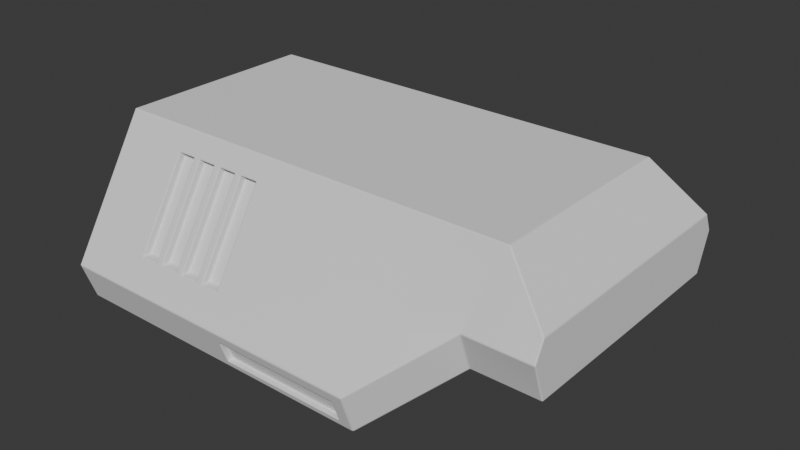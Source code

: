 # Source: robot.blend  (saved by Blender 4.2.66; exported with 4.5.12 LTS)
import bpy
from mathutils import Matrix  # noqa: F401  (used for matrix-valued properties, if any)

bpy.ops.wm.read_factory_settings(use_empty=True)
scene = bpy.context.scene
scene.name = 'Scene'

# ---- collections
col_collection = bpy.data.collections.new('Collection'); scene.collection.children.link(col_collection)
col_cutters = bpy.data.collections.new('Cutters'); scene.collection.children.link(col_cutters)
col_cutters.hide_render = True

# ---- node groups
ng_auto_smooth = bpy.data.node_groups.new('Auto Smooth', 'GeometryNodeTree')
_s = ng_auto_smooth.interface.new_socket(name='Mesh', in_out='OUTPUT', socket_type='NodeSocketGeometry')
_s = ng_auto_smooth.interface.new_socket(name='Mesh', in_out='INPUT', socket_type='NodeSocketGeometry')
_s = ng_auto_smooth.interface.new_socket(name='Angle', in_out='INPUT', socket_type='NodeSocketFloat')
_s.subtype = 'ANGLE'
_s.min_value = 0.0
_s.max_value = 3.142
_s = ng_auto_smooth.interface.new_socket(name='Ignore Sharpness', in_out='INPUT', socket_type='NodeSocketBool')
_s.force_non_field = True
_N = ng_auto_smooth.nodes; _L = ng_auto_smooth.links
n0 = _N.new('NodeGroupInput'); n0.name = 'Group Input'; n0.location = (-440, -460)
n1 = _N.new('GeometryNodeInputShadeSmooth'); n1.name = 'Is Face Smooth'; n1.location = (-440, -396)
n2 = _N.new('NodeGroupInput'); n2.name = 'Group Input.001'; n2.location = (-440, -330)
n3 = _N.new('GeometryNodeInputMeshEdgeAngle'); n3.name = 'Edge Angle'; n3.location = (-440, -240)
n4 = _N.new('FunctionNodeBooleanMath'); n4.name = 'Boolean Math'; n4.location = (-260, -380)
n4.operation = 'OR'
n5 = _N.new('FunctionNodeCompare'); n5.name = 'Compare'; n5.location = (-260, -260)
n5.operation = 'LESS_EQUAL'
n6 = _N.new('NodeGroupInput'); n6.name = 'Group Input.002'; n6.location = (-260, -188)
n7 = _N.new('GeometryNodeInputEdgeSmooth'); n7.name = 'Is Edge Smooth'; n7.location = (-260, -120)
n8 = _N.new('FunctionNodeBooleanMath'); n8.name = 'Boolean Math.001'; n8.location = (-80, -260)
n9 = _N.new('FunctionNodeBooleanMath'); n9.name = 'Boolean Math.002'; n9.location = (-80, -150)
n9.operation = 'OR'
n10 = _N.new('NodeGroupInput'); n10.name = 'Group Input.003'; n10.location = (-80, -80)
n11 = _N.new('GeometryNodeSetShadeSmooth'); n11.name = 'Set Shade Smooth'; n11.location = (120, -80)
n11.domain = 'EDGE'
n12 = _N.new('GeometryNodeSetShadeSmooth'); n12.name = 'Set Shade Smooth.001'; n12.location = (300, -80)
n13 = _N.new('NodeGroupOutput'); n13.name = 'Group Output'; n13.location = (480, -80)
_L.new(n0.outputs[2], n4.inputs[1])
_L.new(n1.outputs[0], n4.inputs[0])
_L.new(n2.outputs[1], n5.inputs[1])
_L.new(n3.outputs[0], n5.inputs[0])
_L.new(n4.outputs[0], n8.inputs[1])
_L.new(n5.outputs[0], n8.inputs[0])
_L.new(n6.outputs[2], n9.inputs[1])
_L.new(n7.outputs[0], n9.inputs[0])
_L.new(n8.outputs[0], n11.inputs[2])
_L.new(n9.outputs[0], n11.inputs[1])
_L.new(n10.outputs[0], n11.inputs[0])
_L.new(n11.outputs[0], n12.inputs[0])
_L.new(n12.outputs[0], n13.inputs[0])
n13.is_active_output = True

# ---- world
world_world = bpy.data.worlds.new('World'); scene.world = world_world
world_world.use_nodes = True; world_world.node_tree.nodes.clear()
_N = world_world.node_tree.nodes; _L = world_world.node_tree.links
n0 = _N.new('ShaderNodeOutputWorld'); n0.name = 'World Output'; n0.location = (300, 300)
n1 = _N.new('ShaderNodeBackground'); n1.name = 'Background'; n1.location = (10, 300)
n1.inputs[0].default_value = (0.05088, 0.05088, 0.05088, 1.0)
_L.new(n1.outputs[0], n0.inputs[0])
n0.is_active_output = True
world_world.color = (0.05088, 0.05088, 0.05088)
world_world.sun_shadow_jitter_overblur = 0.0

# ---- meshes
me_cube_001 = bpy.data.meshes.new('Cube.001')
me_cube_001.from_pydata([(-2.0, -1.718, -1.375), (-2.0, 1.806, -1.375), (-2.0, 1.806, 0.1715), (2.308, -1.293, -0.7991), (2.308, 1.943, -0.8124), (2.308, 1.943, 0.3084), (-2.0, -1.809, -1.112), (-2.0, -1.011, 0.1715), (2.308, -1.088, 0.3084), (2.308, -1.438, -0.3956), (1.5, 1.943, -1.512), (1.5, 1.943, 0.3084), (1.5, -1.816, -1.512), (1.5, -1.088, 0.3084), (1.5, -1.96, -1.095), (3.003, 1.943, -0.8124), (3.003, -1.293, -0.7991), (3.003, -1.438, -0.3956), (2.497, 1.943, 0.3084), (3.003, 1.943, -0.1977), (3.003, -1.338, -0.1977), (2.497, -1.088, 0.3084), (-2.0, 1.943, -1.512), (-2.0, -1.816, -1.512), (-2.0, 1.943, 0.3084), (-2.0, -1.088, 0.3084), (-2.0, -1.96, -1.095), (-2.0, 1.806, -1.375), (-2.0, -1.718, -1.375), (-2.0, 1.806, 0.1715), (-2.0, -1.011, 0.1715), (-2.0, -1.809, -1.112), (-1.848, 1.806, -1.375), (-1.848, -1.718, -1.375), (-1.848, 1.806, 0.1715), (-1.848, -1.011, 0.1715), (-1.848, -1.809, -1.112), (2.308, -1.321, -0.161), (2.308, -1.205, 0.07373), (-2.0, -1.378, -0.1595), (-2.0, -1.669, -0.6274), (1.5, -1.378, -0.1595), (1.5, -1.669, -0.6274), (-2.0, -1.277, -0.2564), (-2.0, -1.543, -0.6842), (-2.0, -1.277, -0.2564), (-2.0, -1.543, -0.6842), (-1.848, -1.277, -0.2564), (-1.848, -1.543, -0.6842), (-2.0, 0.0, -1.512), (2.308, 0.0, -0.8029), (1.5, 0.0, -1.512), (3.003, 0.0, -0.8029), (-2.0, 0.0, -1.375), (-2.0, 0.0, -1.375), (-1.848, 0.0, -1.375), (-2.0, 0.0, 0.3084), (2.308, 0.0, 0.3084), (1.5, 0.0, 0.3084), (3.003, 0.0, -0.1977), (2.497, 0.0, 0.3084), (-2.0, 0.0, 0.1715), (-2.0, 0.0, 0.1715), (-1.848, 0.0, 0.1715)], [], [(58, 56, 25, 13), (10, 11, 5, 4), (43, 7, 30, 45), (51, 50, 3, 12), (8, 38, 37, 9, 17, 20, 21), (42, 40, 26, 14), (12, 14, 26, 23), (3, 9, 14, 12), (37, 42, 14, 9), (49, 51, 12, 23), (22, 24, 11, 10), (57, 58, 13, 8), (57, 8, 21, 60), (15, 19, 59, 20, 17, 16, 52), (9, 3, 16, 17), (50, 4, 15, 52), (59, 19, 18, 60), (4, 5, 18, 19, 15), (53, 1, 22, 49), (1, 2, 24, 22), (44, 6, 26, 40), (6, 0, 23, 26), (61, 7, 25, 56), (28, 31, 36, 33), (53, 0, 28, 54), (0, 6, 31, 28), (2, 1, 27, 29), (61, 2, 29, 62), (33, 36, 48, 47, 35, 63, 34, 32, 55), (29, 27, 32, 34), (62, 29, 34, 63), (45, 30, 35, 47), (54, 28, 33, 55), (31, 46, 48, 36), (46, 45, 47, 48), (7, 43, 39, 25), (43, 44, 40, 39), (8, 13, 41, 38), (38, 41, 42, 37), (13, 25, 39, 41), (41, 39, 40, 42), (6, 44, 46, 31), (44, 43, 45, 46), (27, 54, 55, 32), (1, 53, 54, 27), (0, 53, 49, 23), (3, 50, 52, 16), (22, 10, 51, 49), (10, 4, 50, 51), (30, 62, 63, 35), (7, 61, 62, 30), (2, 61, 56, 24), (20, 59, 60, 21), (5, 57, 60, 18), (5, 11, 58, 57), (11, 24, 56, 58)])
me_cube_001.polygons.foreach_set('use_smooth', [True] * 56)
_uv = me_cube_001.uv_layers.new(name='UVMap')
_uv.uv.foreach_set('vector', [0.625, 0.5955, 0.875, 0.5955, 0.875, 0.6489, 0.625, 0.6489, 0.375, 0.5, 0.625, 0.5, 0.625, 0.5, 0.375, 0.5, 0.5645, 0.07036, 0.6091, 0.1006, 0.6091, 0.1006, 0.5645, 0.07036, 0.375, 0.6292, 0.375, 0.6501, 0.375, 0.75, 0.375, 0.75, 0.625, 0.75, 0.5819, 0.75, 0.5388, 0.75, 0.4957, 0.75, 0.4957, 0.75, 0.5321, 0.75, 0.625, 0.75, 0.5388, 0.75, 0.5388, 1.0, 0.4957, 1.0, 0.4957, 0.75, 0.375, 0.75, 0.4957, 0.75, 0.4957, 1.0, 0.375, 1.0, 0.375, 0.75, 0.4957, 0.75, 0.4957, 0.75, 0.375, 0.75, 0.5388, 0.75, 0.5388, 0.75, 0.4957, 0.75, 0.4957, 0.75, 0.125, 0.6292, 0.375, 0.6292, 0.375, 0.75, 0.125, 0.75, 0.375, 0.25, 0.625, 0.25, 0.625, 0.5, 0.375, 0.5, 0.625, 0.5954, 0.625, 0.5955, 0.625, 0.6489, 0.625, 0.6489, 0.625, 0.5954, 0.625, 0.6489, 0.625, 0.6489, 0.625, 0.5954, 0.375, 0.5, 0.5121, 0.5, 0.5239, 0.6312, 0.5321, 0.7216, 0.4957, 0.75, 0.375, 0.75, 0.3754, 0.65, 0.4957, 0.75, 0.375, 0.75, 0.375, 0.75, 0.4957, 0.75, 0.375, 0.6501, 0.375, 0.5, 0.375, 0.5, 0.3754, 0.65, 0.5239, 0.6312, 0.5121, 0.5, 0.625, 0.5, 0.625, 0.5954, 0.375, 0.5, 0.625, 0.5, 0.625, 0.5, 0.5121, 0.5, 0.375, 0.5, 0.4005, 0.1227, 0.394, 0.2414, 0.375, 0.25, 0.375, 0.1208, 0.394, 0.2414, 0.6063, 0.2427, 0.625, 0.25, 0.375, 0.25, 0.52, 0.04012, 0.4754, 0.009886, 0.4957, 0.0, 0.5388, 0.0337, 0.4754, 0.009886, 0.4067, 0.009611, 0.375, 0.0, 0.4957, 0.0, 0.6081, 0.1516, 0.6091, 0.1006, 0.625, 0.1011, 0.625, 0.1545, 0.4067, 0.009611, 0.4754, 0.009886, 0.4754, 0.009886, 0.4067, 0.009611, 0.4005, 0.1227, 0.4067, 0.009611, 0.4067, 0.009611, 0.4005, 0.1227, 0.4067, 0.009611, 0.4754, 0.009886, 0.4754, 0.009886, 0.4067, 0.009611, 0.6063, 0.2427, 0.394, 0.2414, 0.394, 0.2414, 0.6063, 0.2427, 0.6081, 0.1516, 0.6063, 0.2427, 0.6063, 0.2427, 0.6081, 0.1516, 0.4067, 0.009611, 0.4754, 0.009886, 0.52, 0.04012, 0.5645, 0.07036, 0.6091, 0.1006, 0.6081, 0.1516, 0.6063, 0.2427, 0.394, 0.2414, 0.4005, 0.1227, 0.6063, 0.2427, 0.394, 0.2414, 0.394, 0.2414, 0.6063, 0.2427, 0.6081, 0.1516, 0.6063, 0.2427, 0.6063, 0.2427, 0.6081, 0.1516, 0.5645, 0.07036, 0.6091, 0.1006, 0.6091, 0.1006, 0.5645, 0.07036, 0.4005, 0.1227, 0.4067, 0.009611, 0.4067, 0.009611, 0.4005, 0.1227, 0.4754, 0.009886, 0.52, 0.04012, 0.52, 0.04012, 0.4754, 0.009886, 0.52, 0.04012, 0.5645, 0.07036, 0.5645, 0.07036, 0.52, 0.04012, 0.6091, 0.1006, 0.5645, 0.07036, 0.5819, 0.0674, 0.625, 0.1011, 0.5645, 0.07036, 0.52, 0.04012, 0.5388, 0.0337, 0.5819, 0.0674, 0.625, 0.75, 0.625, 0.75, 0.5819, 0.75, 0.5819, 0.75, 0.5819, 0.75, 0.5819, 0.75, 0.5388, 0.75, 0.5388, 0.75, 0.625, 0.75, 0.625, 1.0, 0.5819, 1.0, 0.5819, 0.75, 0.5819, 0.75, 0.5819, 1.0, 0.5388, 1.0, 0.5388, 0.75, 0.4754, 0.009886, 0.52, 0.04012, 0.52, 0.04012, 0.4754, 0.009886, 0.52, 0.04012, 0.5645, 0.07036, 0.5645, 0.07036, 0.52, 0.04012, 0.394, 0.2414, 0.4005, 0.1227, 0.4005, 0.1227, 0.394, 0.2414, 0.394, 0.2414, 0.4005, 0.1227, 0.4005, 0.1227, 0.394, 0.2414, 0.4067, 0.009611, 0.4005, 0.1227, 0.375, 0.1208, 0.375, 0.0, 0.375, 0.75, 0.375, 0.6501, 0.3754, 0.65, 0.375, 0.75, 0.125, 0.5, 0.375, 0.5, 0.375, 0.6292, 0.125, 0.6292, 0.375, 0.5, 0.375, 0.5, 0.375, 0.6501, 0.375, 0.6292, 0.6091, 0.1006, 0.6081, 0.1516, 0.6081, 0.1516, 0.6091, 0.1006, 0.6091, 0.1006, 0.6081, 0.1516, 0.6081, 0.1516, 0.6091, 0.1006, 0.6063, 0.2427, 0.6081, 0.1516, 0.625, 0.1545, 0.625, 0.25, 0.5321, 0.7216, 0.5239, 0.6312, 0.625, 0.5954, 0.625, 0.6489, 0.625, 0.5, 0.625, 0.5954, 0.625, 0.5954, 0.625, 0.5, 0.625, 0.5, 0.625, 0.5, 0.625, 0.5955, 0.625, 0.5954, 0.625, 0.5, 0.875, 0.5, 0.875, 0.5955, 0.625, 0.5955])
me_cube_001.update()
me_cutter_003 = bpy.data.meshes.new('Cutter.003')
me_cutter_003.from_pydata([(-0.5166, -0.4473, -0.4411), (-0.5166, -0.4473, 0.4411), (-0.5166, 0.4473, -0.4411), (-0.5166, 0.4473, 0.4411), (-0.3188, -0.4473, -0.4411), (-0.3188, -0.4473, 0.4411), (-0.3188, 0.4473, -0.4411), (-0.3188, 0.4473, 0.4411)], [], [(0, 1, 3, 2), (2, 3, 7, 6), (6, 7, 5, 4), (4, 5, 1, 0), (2, 6, 4, 0), (7, 3, 1, 5)])
me_cutter_003.polygons.foreach_set('use_smooth', [True] * 6)
me_cutter_003.update()
me_inset = bpy.data.meshes.new('Inset')
me_inset.from_pydata([(-2.0, -1.718, -1.375), (-2.0, 1.806, -1.375), (-2.0, 1.806, 0.1715), (2.308, -1.293, -0.7991), (2.308, 1.943, -0.8124), (2.308, 1.943, 0.3084), (-2.0, -1.809, -1.112), (-2.0, -1.011, 0.1715), (2.308, -1.088, 0.3084), (2.308, -1.438, -0.3956), (1.5, 1.943, -1.512), (1.5, 1.943, 0.3084), (1.5, -1.816, -1.512), (1.5, -1.088, 0.3084), (1.5, -1.96, -1.095), (3.003, 1.943, -0.8124), (3.003, -1.293, -0.7991), (3.003, -1.438, -0.3956), (2.497, 1.943, 0.3084), (3.003, 1.943, -0.1977), (3.003, -1.338, -0.1977), (2.497, -1.088, 0.3084), (-2.0, 1.943, -1.512), (-2.0, -1.816, -1.512), (-2.0, 1.943, 0.3084), (-2.0, -1.088, 0.3084), (-2.0, -1.96, -1.095), (-2.0, 1.806, -1.375), (-2.0, -1.718, -1.375), (-2.0, 1.806, 0.1715), (-2.0, -1.011, 0.1715), (-2.0, -1.809, -1.112), (-1.679, 1.806, -1.375), (-1.679, -1.718, -1.375), (-1.679, 1.806, 0.1715), (-1.679, -1.011, 0.1715), (-1.679, -1.809, -1.112)], [], [(11, 24, 25, 13), (10, 11, 5, 4), (6, 7, 30, 31), (10, 4, 3, 12), (8, 9, 17, 20, 21), (13, 25, 26, 14), (12, 14, 26, 23), (3, 9, 14, 12), (8, 13, 14, 9), (22, 10, 12, 23), (22, 24, 11, 10), (5, 11, 13, 8), (5, 8, 21, 18), (15, 19, 20, 17, 16), (9, 3, 16, 17), (3, 4, 15, 16), (20, 19, 18, 21), (4, 5, 18, 19, 15), (0, 1, 22, 23), (1, 2, 24, 22), (7, 6, 26, 25), (6, 0, 23, 26), (2, 7, 25, 24), (28, 31, 36, 33), (1, 0, 28, 27), (0, 6, 31, 28), (2, 1, 27, 29), (7, 2, 29, 30), (33, 36, 35, 34, 32), (29, 27, 32, 34), (30, 29, 34, 35), (31, 30, 35, 36), (27, 28, 33, 32)])
me_inset.polygons.foreach_set('use_smooth', [True] * 33)
_uv = me_inset.uv_layers.new(name='UVMap')
_uv.uv.foreach_set('vector', [0.625, 0.5, 0.875, 0.5, 0.875, 0.6489, 0.625, 0.6489, 0.375, 0.5, 0.625, 0.5, 0.625, 0.5, 0.375, 0.5, 0.4754, 0.009886, 0.6091, 0.1006, 0.6091, 0.1006, 0.4754, 0.009886, 0.375, 0.5, 0.375, 0.5, 0.375, 0.75, 0.375, 0.75, 0.625, 0.75, 0.4957, 0.75, 0.4957, 0.75, 0.5321, 0.75, 0.625, 0.75, 0.625, 0.75, 0.625, 1.0, 0.4957, 1.0, 0.4957, 0.75, 0.375, 0.75, 0.4957, 0.75, 0.4957, 1.0, 0.375, 1.0, 0.375, 0.75, 0.4957, 0.75, 0.4957, 0.75, 0.375, 0.75, 0.625, 0.75, 0.625, 0.75, 0.4957, 0.75, 0.4957, 0.75, 0.125, 0.5, 0.375, 0.5, 0.375, 0.75, 0.125, 0.75, 0.375, 0.25, 0.625, 0.25, 0.625, 0.5, 0.375, 0.5, 0.625, 0.5, 0.625, 0.5, 0.625, 0.6489, 0.625, 0.6489, 0.625, 0.5, 0.625, 0.6489, 0.625, 0.6489, 0.625, 0.5, 0.375, 0.5, 0.5121, 0.5, 0.5321, 0.7216, 0.4957, 0.75, 0.375, 0.75, 0.4957, 0.75, 0.375, 0.75, 0.375, 0.75, 0.4957, 0.75, 0.375, 0.75, 0.375, 0.5, 0.375, 0.5, 0.375, 0.75, 0.5321, 0.7216, 0.5121, 0.5, 0.625, 0.5, 0.625, 0.6489, 0.375, 0.5, 0.625, 0.5, 0.625, 0.5, 0.5121, 0.5, 0.375, 0.5, 0.4067, 0.009611, 0.394, 0.2414, 0.375, 0.25, 0.375, 0.0, 0.394, 0.2414, 0.6063, 0.2427, 0.625, 0.25, 0.375, 0.25, 0.6091, 0.1006, 0.4754, 0.009886, 0.4957, 0.0, 0.625, 0.1011, 0.4754, 0.009886, 0.4067, 0.009611, 0.375, 0.0, 0.4957, 0.0, 0.6063, 0.2427, 0.6091, 0.1006, 0.625, 0.1011, 0.625, 0.25, 0.4067, 0.009611, 0.4754, 0.009886, 0.4754, 0.009886, 0.4067, 0.009611, 0.394, 0.2414, 0.4067, 0.009611, 0.4067, 0.009611, 0.394, 0.2414, 0.4067, 0.009611, 0.4754, 0.009886, 0.4754, 0.009886, 0.4067, 0.009611, 0.6063, 0.2427, 0.394, 0.2414, 0.394, 0.2414, 0.6063, 0.2427, 0.6091, 0.1006, 0.6063, 0.2427, 0.6063, 0.2427, 0.6091, 0.1006, 0.4067, 0.009611, 0.4754, 0.009886, 0.6091, 0.1006, 0.6063, 0.2427, 0.394, 0.2414, 0.6063, 0.2427, 0.394, 0.2414, 0.394, 0.2414, 0.6063, 0.2427, 0.6091, 0.1006, 0.6063, 0.2427, 0.6063, 0.2427, 0.6091, 0.1006, 0.4754, 0.009886, 0.6091, 0.1006, 0.6091, 0.1006, 0.4754, 0.009886, 0.394, 0.2414, 0.4067, 0.009611, 0.4067, 0.009611, 0.394, 0.2414])
me_inset.update()
me_cutter_004 = bpy.data.meshes.new('Cutter.004')
me_cutter_004.from_pydata([(-0.6852, -0.1124, -0.1411), (-0.6852, -0.1124, 0.1411), (-0.6852, 0.1124, -0.1411), (-0.6852, 0.1124, 0.1411), (0.6852, -0.1124, -0.1411), (0.6852, -0.1124, 0.1411), (0.6852, 0.1124, -0.1411), (0.6852, 0.1124, 0.1411)], [], [(0, 1, 3, 2), (2, 3, 7, 6), (6, 7, 5, 4), (4, 5, 1, 0), (2, 6, 4, 0), (7, 3, 1, 5)])
me_cutter_004.polygons.foreach_set('use_smooth', [True] * 6)
me_cutter_004.update()
me_inset_001 = bpy.data.meshes.new('Inset.001')
me_inset_001.from_pydata([(-2.0, -1.718, -1.375), (-2.0, 1.806, -1.375), (-2.0, 1.806, 0.1715), (2.308, -1.293, -0.7991), (2.308, 1.943, -0.8124), (2.308, 1.943, 0.3084), (-2.0, -1.809, -1.112), (-2.0, -1.011, 0.1715), (2.308, -1.088, 0.3084), (2.308, -1.438, -0.3956), (1.5, 1.943, -1.512), (1.5, 1.943, 0.3084), (1.5, -1.816, -1.512), (1.5, -1.088, 0.3084), (1.5, -1.96, -1.095), (3.003, 1.943, -0.8124), (3.003, -1.293, -0.7991), (3.003, -1.438, -0.3956), (2.497, 1.943, 0.3084), (3.003, 1.943, -0.1977), (3.003, -1.338, -0.1977), (2.497, -1.088, 0.3084), (-2.0, 1.943, -1.512), (-2.0, -1.816, -1.512), (-2.0, 1.943, 0.3084), (-2.0, -1.088, 0.3084), (-2.0, -1.96, -1.095), (-2.0, 1.806, -1.375), (-2.0, -1.718, -1.375), (-2.0, 1.806, 0.1715), (-2.0, -1.011, 0.1715), (-2.0, -1.809, -1.112), (-1.679, 1.806, -1.375), (-1.679, -1.718, -1.375), (-1.679, 1.806, 0.1715), (-1.679, -1.011, 0.1715), (-1.679, -1.809, -1.112)], [], [(11, 24, 25, 13), (10, 11, 5, 4), (6, 7, 30, 31), (10, 4, 3, 12), (8, 9, 17, 20, 21), (13, 25, 26, 14), (12, 14, 26, 23), (3, 9, 14, 12), (8, 13, 14, 9), (22, 10, 12, 23), (22, 24, 11, 10), (5, 11, 13, 8), (5, 8, 21, 18), (15, 19, 20, 17, 16), (9, 3, 16, 17), (3, 4, 15, 16), (20, 19, 18, 21), (4, 5, 18, 19, 15), (0, 1, 22, 23), (1, 2, 24, 22), (7, 6, 26, 25), (6, 0, 23, 26), (2, 7, 25, 24), (28, 31, 36, 33), (1, 0, 28, 27), (0, 6, 31, 28), (2, 1, 27, 29), (7, 2, 29, 30), (33, 36, 35, 34, 32), (29, 27, 32, 34), (30, 29, 34, 35), (31, 30, 35, 36), (27, 28, 33, 32)])
me_inset_001.polygons.foreach_set('use_smooth', [True] * 33)
_uv = me_inset_001.uv_layers.new(name='UVMap')
_uv.uv.foreach_set('vector', [0.625, 0.5, 0.875, 0.5, 0.875, 0.6489, 0.625, 0.6489, 0.375, 0.5, 0.625, 0.5, 0.625, 0.5, 0.375, 0.5, 0.4754, 0.009886, 0.6091, 0.1006, 0.6091, 0.1006, 0.4754, 0.009886, 0.375, 0.5, 0.375, 0.5, 0.375, 0.75, 0.375, 0.75, 0.625, 0.75, 0.4957, 0.75, 0.4957, 0.75, 0.5321, 0.75, 0.625, 0.75, 0.625, 0.75, 0.625, 1.0, 0.4957, 1.0, 0.4957, 0.75, 0.375, 0.75, 0.4957, 0.75, 0.4957, 1.0, 0.375, 1.0, 0.375, 0.75, 0.4957, 0.75, 0.4957, 0.75, 0.375, 0.75, 0.625, 0.75, 0.625, 0.75, 0.4957, 0.75, 0.4957, 0.75, 0.125, 0.5, 0.375, 0.5, 0.375, 0.75, 0.125, 0.75, 0.375, 0.25, 0.625, 0.25, 0.625, 0.5, 0.375, 0.5, 0.625, 0.5, 0.625, 0.5, 0.625, 0.6489, 0.625, 0.6489, 0.625, 0.5, 0.625, 0.6489, 0.625, 0.6489, 0.625, 0.5, 0.375, 0.5, 0.5121, 0.5, 0.5321, 0.7216, 0.4957, 0.75, 0.375, 0.75, 0.4957, 0.75, 0.375, 0.75, 0.375, 0.75, 0.4957, 0.75, 0.375, 0.75, 0.375, 0.5, 0.375, 0.5, 0.375, 0.75, 0.5321, 0.7216, 0.5121, 0.5, 0.625, 0.5, 0.625, 0.6489, 0.375, 0.5, 0.625, 0.5, 0.625, 0.5, 0.5121, 0.5, 0.375, 0.5, 0.4067, 0.009611, 0.394, 0.2414, 0.375, 0.25, 0.375, 0.0, 0.394, 0.2414, 0.6063, 0.2427, 0.625, 0.25, 0.375, 0.25, 0.6091, 0.1006, 0.4754, 0.009886, 0.4957, 0.0, 0.625, 0.1011, 0.4754, 0.009886, 0.4067, 0.009611, 0.375, 0.0, 0.4957, 0.0, 0.6063, 0.2427, 0.6091, 0.1006, 0.625, 0.1011, 0.625, 0.25, 0.4067, 0.009611, 0.4754, 0.009886, 0.4754, 0.009886, 0.4067, 0.009611, 0.394, 0.2414, 0.4067, 0.009611, 0.4067, 0.009611, 0.394, 0.2414, 0.4067, 0.009611, 0.4754, 0.009886, 0.4754, 0.009886, 0.4067, 0.009611, 0.6063, 0.2427, 0.394, 0.2414, 0.394, 0.2414, 0.6063, 0.2427, 0.6091, 0.1006, 0.6063, 0.2427, 0.6063, 0.2427, 0.6091, 0.1006, 0.4067, 0.009611, 0.4754, 0.009886, 0.6091, 0.1006, 0.6063, 0.2427, 0.394, 0.2414, 0.6063, 0.2427, 0.394, 0.2414, 0.394, 0.2414, 0.6063, 0.2427, 0.6091, 0.1006, 0.6063, 0.2427, 0.6063, 0.2427, 0.6091, 0.1006, 0.4754, 0.009886, 0.6091, 0.1006, 0.6091, 0.1006, 0.4754, 0.009886, 0.394, 0.2414, 0.4067, 0.009611, 0.4067, 0.009611, 0.394, 0.2414])
me_inset_001.update()

# ---- objects
ob_cube = bpy.data.objects.new('Cube', me_cube_001)
ob_cutter = bpy.data.objects.new('Cutter', me_cutter_003)
ob_inset = bpy.data.objects.new('Inset', me_inset)
ob_cutter_001 = bpy.data.objects.new('Cutter.001', me_cutter_004)
ob_inset_001 = bpy.data.objects.new('Inset.001', me_inset_001)

# ---- transforms, parenting, visibility, modifiers, constraints
ob_cube.location = (0.0, 0.0, 0.5)
_m = ob_cube.modifiers.new('Boolean.001', 'BOOLEAN')
_m.object = ob_inset
_m.solver = 'FAST'
_m = ob_cube.modifiers.new('Boolean.002', 'BOOLEAN')
_m.object = ob_inset_001
_m.solver = 'FAST'
_m = ob_cube.modifiers.new('Hops_Mirror', 'MIRROR')
_m.use_axis = (False, True, False)
_m.use_bisect_axis = (False, True, False)
_m.use_bisect_flip_axis = (False, True, False)
_m.use_clip = True
_m = ob_cube.modifiers.new('Bevel', 'BEVEL')
_m.width = 0.02
_m.width_pct = 0.02
_m.segments = 8
_m.use_clamp_overlap = False
_m.profile = 0.7
_m.miter_outer = 'MITER_ARC'
_m = ob_cube.modifiers.new('!!Auto Smooth', 'NODES')
_m.node_group = ng_auto_smooth
_gi = [s.identifier for s in ng_auto_smooth.interface.items_tree if s.item_type == 'SOCKET' and s.in_out == 'INPUT']
_m[_gi[1]] = 0.5236  # Angle
_m.show_group_selector = False
ob_cutter.parent = ob_cube
ob_cutter.matrix_parent_inverse = Matrix(((1.0, -0.0, 0.0, -0.0), (-0.0, 1.0, -0.0, 0.0), (0.0, -0.0, 1.0, -0.5), (-0.0, 0.0, -0.0, 1.0)))
ob_cutter.location = (-0.6805, -1.525, 0.1481)
ob_cutter.rotation_euler = (1.571, -0.0, 0.0)
ob_cutter.hide_render = True
ob_cutter.visible_camera = False
ob_cutter.visible_diffuse = False
ob_cutter.visible_glossy = False
ob_cutter.visible_transmission = False
ob_cutter.visible_volume_scatter = False
ob_cutter.visible_shadow = False
ob_cutter.display_type = 'WIRE'
_m = ob_cutter.modifiers.new('Array', 'ARRAY')
_m.count = 4
_m.use_constant_offset = True
_m.constant_offset_displace = (0.08068, 0.0, 0.0)
ob_inset.parent = ob_cube
ob_inset.matrix_parent_inverse = Matrix(((1.0, -0.0, 0.0, -0.0), (-0.0, 1.0, -0.0, 0.0), (0.0, -0.0, 1.0, -0.5), (-0.0, 0.0, -0.0, 1.0)))
ob_inset.location = (0.0, 0.0, 0.5)
ob_inset.hide_render = True
ob_inset.visible_camera = False
ob_inset.visible_diffuse = False
ob_inset.visible_glossy = False
ob_inset.visible_transmission = False
ob_inset.visible_volume_scatter = False
ob_inset.visible_shadow = False
ob_inset.display_type = 'WIRE'
_m = ob_inset.modifiers.new('Hops_Mirror', 'MIRROR')
_m.use_axis = (False, True, False)
_m.use_bisect_axis = (False, True, False)
_m.use_bisect_flip_axis = (False, True, False)
_m.use_clip = True
_m = ob_inset.modifiers.new('!!Auto Smooth', 'NODES')
_m.node_group = ng_auto_smooth
_gi = [s.identifier for s in ng_auto_smooth.interface.items_tree if s.item_type == 'SOCKET' and s.in_out == 'INPUT']
_m[_gi[1]] = 0.5236  # Angle
_m.show_group_selector = False
_m = ob_inset.modifiers.new('Solidify', 'SOLIDIFY')
_m.thickness = 0.145
_m.offset = 0.0
_m.use_even_offset = True
_m.use_quality_normals = True
_m = ob_inset.modifiers.new('Boolean', 'BOOLEAN')
_m.object = ob_cutter
_m.operation = 'INTERSECT'
ob_cutter_001.parent = ob_cube
ob_cutter_001.matrix_parent_inverse = Matrix(((1.0, -0.0, 0.0, -0.0), (-0.0, 1.0, -0.0, 0.0), (0.0, -0.0, 1.0, -0.5), (-0.0, 0.0, -0.0, 1.0)))
ob_cutter_001.location = (0.6775, -1.824, -0.8244)
ob_cutter_001.rotation_euler = (1.571, -0.0, 0.0)
ob_cutter_001.hide_render = True
ob_cutter_001.visible_camera = False
ob_cutter_001.visible_diffuse = False
ob_cutter_001.visible_glossy = False
ob_cutter_001.visible_transmission = False
ob_cutter_001.visible_volume_scatter = False
ob_cutter_001.visible_shadow = False
ob_cutter_001.display_type = 'WIRE'
_m = ob_cutter_001.modifiers.new('Bevel', 'BEVEL')
_m.width = 1.37
_m.width_pct = 1.37
_m.segments = 6
_m.limit_method = 'WEIGHT'
_m = ob_cutter_001.modifiers.new('Bevel Weld', 'WELD')
_m.merge_threshold = 0.0008333
ob_inset_001.parent = ob_cube
ob_inset_001.matrix_parent_inverse = Matrix(((1.0, -0.0, 0.0, -0.0), (-0.0, 1.0, -0.0, 0.0), (0.0, -0.0, 1.0, -0.5), (-0.0, 0.0, -0.0, 1.0)))
ob_inset_001.location = (0.0, 0.0, 0.5)
ob_inset_001.hide_render = True
ob_inset_001.visible_camera = False
ob_inset_001.visible_diffuse = False
ob_inset_001.visible_glossy = False
ob_inset_001.visible_transmission = False
ob_inset_001.visible_volume_scatter = False
ob_inset_001.visible_shadow = False
ob_inset_001.display_type = 'WIRE'
_m = ob_inset_001.modifiers.new('Boolean.001', 'BOOLEAN')
_m.object = ob_inset
_m.solver = 'FAST'
_m = ob_inset_001.modifiers.new('Hops_Mirror', 'MIRROR')
_m.use_axis = (False, True, False)
_m.use_bisect_axis = (False, True, False)
_m.use_bisect_flip_axis = (False, True, False)
_m.use_clip = True
_m = ob_inset_001.modifiers.new('Bevel', 'BEVEL')
_m.width = 0.01665
_m.width_pct = 0.01665
_m.segments = 8
_m.use_clamp_overlap = False
_m.profile = 0.7
_m.miter_outer = 'MITER_ARC'
_m = ob_inset_001.modifiers.new('!!Auto Smooth', 'NODES')
_m.node_group = ng_auto_smooth
_gi = [s.identifier for s in ng_auto_smooth.interface.items_tree if s.item_type == 'SOCKET' and s.in_out == 'INPUT']
_m[_gi[1]] = 0.5236  # Angle
_m.show_group_selector = False
_m = ob_inset_001.modifiers.new('Solidify', 'SOLIDIFY')
_m.thickness = 0.118
_m.offset = 0.0
_m.use_even_offset = True
_m.use_quality_normals = True
_m = ob_inset_001.modifiers.new('Boolean', 'BOOLEAN')
_m.object = ob_cutter_001
_m.operation = 'INTERSECT'

# ---- collection membership
col_collection.objects.link(ob_cube)
col_cutters.objects.link(ob_cutter)
col_cutters.objects.link(ob_inset)
col_cutters.objects.link(ob_cutter_001)
col_cutters.objects.link(ob_inset_001)

# ---- scene / render settings (as saved in the file)
scene.frame_start = 1; scene.frame_end = 250; scene.frame_set(1)
scene.render.engine = 'BLENDER_EEVEE_NEXT'
bpy.context.view_layer.update()

# ---- added for rendering (the .blend has no active camera and no usable light): camera, sun
cam_auto = bpy.data.cameras.new('AutoCamera')
cam_auto.lens = 50.0
cam_auto.sensor_width = 36.0
cam_auto.clip_end = 1000.0
ob_auto_camera = bpy.data.objects.new('AutoCamera', cam_auto)
scene.collection.objects.link(ob_auto_camera)
ob_auto_camera.location = (6.6167, -7.33757, 4.79062)
ob_auto_camera.rotation_euler = (1.09748, -7.21219e-08, 0.694738)
scene.camera = ob_auto_camera
light_auto_sun = bpy.data.lights.new('AutoSun', 'SUN')
light_auto_sun.energy = 3.0
light_auto_sun.angle = 0.0523599
ob_auto_sun = bpy.data.objects.new('AutoSun', light_auto_sun)
scene.collection.objects.link(ob_auto_sun)
ob_auto_sun.rotation_euler = (0.872665, 0.174533, 0.523599)
bpy.context.view_layer.update()
